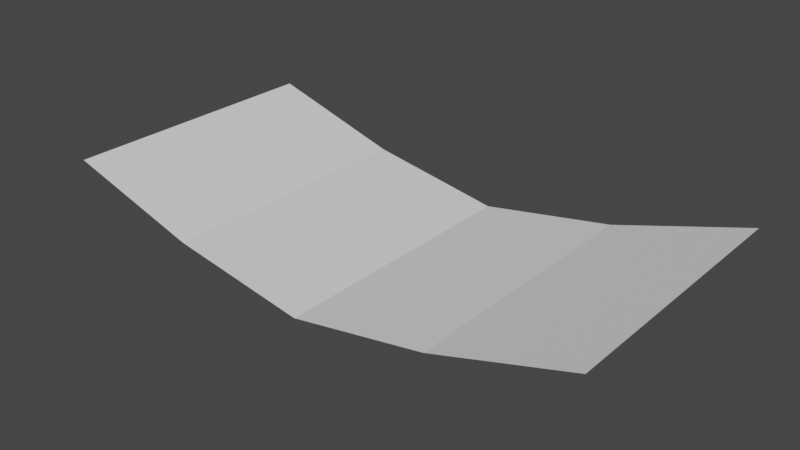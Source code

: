 # Source: screen.blend  (saved by Blender 2.93.20; exported with 4.5.12 LTS)
import bpy
from mathutils import Matrix  # noqa: F401  (used for matrix-valued properties, if any)

bpy.ops.wm.read_factory_settings(use_empty=True)
scene = bpy.context.scene
scene.name = 'Scene'

# ---- collections
col_collection = bpy.data.collections.new('Collection'); scene.collection.children.link(col_collection)

# ---- world
world_world = bpy.data.worlds.new('World'); scene.world = world_world
world_world.use_nodes = True; world_world.node_tree.nodes.clear()
_N = world_world.node_tree.nodes; _L = world_world.node_tree.links
n0 = _N.new('ShaderNodeOutputWorld'); n0.name = 'World Output'; n0.location = (300, 300)
n1 = _N.new('ShaderNodeBackground'); n1.name = 'Background'; n1.location = (10, 300)
n1.inputs[0].default_value = (0.05088, 0.05088, 0.05088, 1.0)
_L.new(n1.outputs[0], n0.inputs[0])
n0.is_active_output = True
world_world.color = (0.05088, 0.05088, 0.05088)
world_world.use_sun_shadow = False
world_world.sun_shadow_jitter_overblur = 0.0

# ---- meshes
me_plane = bpy.data.meshes.new('Plane')
me_plane.from_pydata([(-2.0, -1.0, 0.218), (2.0, -1.0, 0.218), (-2.0, 1.0, 0.218), (2.0, 1.0, 0.218), (-2.0, 0.0, 0.218), (0.0, -1.0, -0.2625), (2.0, 0.0, 0.218), (0.0, 1.0, -0.2625), (0.0, 0.0, -0.2625), (-2.0, -0.5, 0.218), (1.0, -1.0, -0.0867), (2.0, 0.5, 0.218), (-1.0, 1.0, -0.0867), (-2.0, 0.5, 0.218), (-1.0, -1.0, -0.0867), (2.0, -0.5, 0.218), (1.0, 1.0, -0.0867), (0.0, 0.5, -0.2625), (0.0, -0.5, -0.2625), (-1.0, 0.0, -0.0867), (1.0, 0.0, -0.0867), (1.0, -0.5, -0.0867), (-1.0, -0.5, -0.0867), (-1.0, 0.5, -0.0867), (1.0, 0.5, -0.0867)], [], [(24, 11, 3, 16), (23, 17, 7, 12), (22, 18, 8, 19), (21, 15, 6, 20), (18, 21, 20, 8), (5, 10, 21, 18), (10, 1, 15, 21), (9, 22, 19, 4), (0, 14, 22, 9), (14, 5, 18, 22), (13, 23, 12, 2), (4, 19, 23, 13), (19, 8, 17, 23), (17, 24, 16, 7), (8, 20, 24, 17), (20, 6, 11, 24)])
_uv = me_plane.uv_layers.new(name='UVMap')
_uv.uv.foreach_set('vector', [0.75, 0.75, 1.0, 0.75, 1.0, 1.0, 0.75, 1.0, 0.25, 0.75, 0.5, 0.75, 0.5, 1.0, 0.25, 1.0, 0.25, 0.25, 0.5, 0.25, 0.5, 0.5, 0.25, 0.5, 0.75, 0.25, 1.0, 0.25, 1.0, 0.5, 0.75, 0.5, 0.5, 0.25, 0.75, 0.25, 0.75, 0.5, 0.5, 0.5, 0.5, 0.0, 0.75, 0.0, 0.75, 0.25, 0.5, 0.25, 0.75, 0.0, 1.0, 0.0, 1.0, 0.25, 0.75, 0.25, 0.0, 0.25, 0.25, 0.25, 0.25, 0.5, 0.0, 0.5, 0.0, 0.0, 0.25, 0.0, 0.25, 0.25, 0.0, 0.25, 0.25, 0.0, 0.5, 0.0, 0.5, 0.25, 0.25, 0.25, 0.0, 0.75, 0.25, 0.75, 0.25, 1.0, 0.0, 1.0, 0.0, 0.5, 0.25, 0.5, 0.25, 0.75, 0.0, 0.75, 0.25, 0.5, 0.5, 0.5, 0.5, 0.75, 0.25, 0.75, 0.5, 0.75, 0.75, 0.75, 0.75, 1.0, 0.5, 1.0, 0.5, 0.5, 0.75, 0.5, 0.75, 0.75, 0.5, 0.75, 0.75, 0.5, 1.0, 0.5, 1.0, 0.75, 0.75, 0.75])
me_plane.use_remesh_fix_poles = True
me_plane.use_remesh_preserve_attributes = False
me_plane.update()

# ---- objects
ob_plane = bpy.data.objects.new('Plane', me_plane)

# ---- transforms, parenting, visibility, modifiers, constraints
ob_plane.location = (0.0, 0.0, 0.0)

# ---- collection membership
col_collection.objects.link(ob_plane)

# ---- scene / render settings (as saved in the file)
scene.frame_start = 1; scene.frame_end = 250; scene.frame_set(1)
scene.render.engine = 'BLENDER_EEVEE_NEXT'
scene.cycles.use_denoising = False
scene.cycles.samples = 128
scene.cycles.sampling_pattern = 'TABULATED_SOBOL'
scene.cycles.use_adaptive_sampling = False
scene.cycles.use_light_tree = False
scene.view_settings.view_transform = 'Filmic'
bpy.context.view_layer.update()

# ---- added for rendering (the .blend has no active camera and no usable light): camera, sun
cam_auto = bpy.data.cameras.new('AutoCamera')
cam_auto.lens = 50.0
cam_auto.sensor_width = 36.0
cam_auto.clip_end = 1000.0
ob_auto_camera = bpy.data.objects.new('AutoCamera', cam_auto)
scene.collection.objects.link(ob_auto_camera)
ob_auto_camera.location = (4.16154, -4.99385, 3.30695)
ob_auto_camera.rotation_euler = (1.09748, -7.21219e-08, 0.694738)
scene.camera = ob_auto_camera
light_auto_sun = bpy.data.lights.new('AutoSun', 'SUN')
light_auto_sun.energy = 3.0
light_auto_sun.angle = 0.0523599
ob_auto_sun = bpy.data.objects.new('AutoSun', light_auto_sun)
scene.collection.objects.link(ob_auto_sun)
ob_auto_sun.rotation_euler = (0.872665, 0.174533, 0.523599)
bpy.context.view_layer.update()
